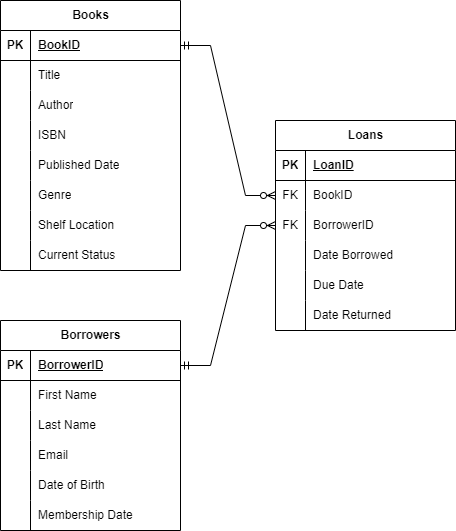

The diagram above was exported from draw.io. Its source (the exported page's mxGraphModel, read from the mxfile embedded in the PNG):
<mxGraphModel dx="1687" dy="1040" grid="1" gridSize="10" guides="1" tooltips="1" connect="1" arrows="1" fold="1" page="1" pageScale="1" pageWidth="850" pageHeight="1100" math="0" shadow="0" extFonts="Permanent Marker^https://fonts.googleapis.com/css?family=Permanent+Marker">
  <root>
    <mxCell id="0" />
    <mxCell id="1" parent="0" />
    <mxCell id="6yI4Ty7hzJfMrv7OWKBQ-1" value="Books" style="shape=table;startSize=30;container=1;collapsible=1;childLayout=tableLayout;fixedRows=1;rowLines=0;fontStyle=1;align=center;resizeLast=1;html=1;" vertex="1" parent="1">
      <mxGeometry x="240" y="270" width="180" height="270" as="geometry" />
    </mxCell>
    <mxCell id="6yI4Ty7hzJfMrv7OWKBQ-2" value="" style="shape=tableRow;horizontal=0;startSize=0;swimlaneHead=0;swimlaneBody=0;fillColor=none;collapsible=0;dropTarget=0;points=[[0,0.5],[1,0.5]];portConstraint=eastwest;top=0;left=0;right=0;bottom=1;" vertex="1" parent="6yI4Ty7hzJfMrv7OWKBQ-1">
      <mxGeometry y="30" width="180" height="30" as="geometry" />
    </mxCell>
    <mxCell id="6yI4Ty7hzJfMrv7OWKBQ-3" value="PK" style="shape=partialRectangle;connectable=0;fillColor=none;top=0;left=0;bottom=0;right=0;fontStyle=1;overflow=hidden;whiteSpace=wrap;html=1;" vertex="1" parent="6yI4Ty7hzJfMrv7OWKBQ-2">
      <mxGeometry width="30" height="30" as="geometry">
        <mxRectangle width="30" height="30" as="alternateBounds" />
      </mxGeometry>
    </mxCell>
    <mxCell id="6yI4Ty7hzJfMrv7OWKBQ-4" value="BookID" style="shape=partialRectangle;connectable=0;fillColor=none;top=0;left=0;bottom=0;right=0;align=left;spacingLeft=6;fontStyle=5;overflow=hidden;whiteSpace=wrap;html=1;" vertex="1" parent="6yI4Ty7hzJfMrv7OWKBQ-2">
      <mxGeometry x="30" width="150" height="30" as="geometry">
        <mxRectangle width="150" height="30" as="alternateBounds" />
      </mxGeometry>
    </mxCell>
    <mxCell id="6yI4Ty7hzJfMrv7OWKBQ-5" value="" style="shape=tableRow;horizontal=0;startSize=0;swimlaneHead=0;swimlaneBody=0;fillColor=none;collapsible=0;dropTarget=0;points=[[0,0.5],[1,0.5]];portConstraint=eastwest;top=0;left=0;right=0;bottom=0;" vertex="1" parent="6yI4Ty7hzJfMrv7OWKBQ-1">
      <mxGeometry y="60" width="180" height="30" as="geometry" />
    </mxCell>
    <mxCell id="6yI4Ty7hzJfMrv7OWKBQ-6" value="" style="shape=partialRectangle;connectable=0;fillColor=none;top=0;left=0;bottom=0;right=0;editable=1;overflow=hidden;whiteSpace=wrap;html=1;" vertex="1" parent="6yI4Ty7hzJfMrv7OWKBQ-5">
      <mxGeometry width="30" height="30" as="geometry">
        <mxRectangle width="30" height="30" as="alternateBounds" />
      </mxGeometry>
    </mxCell>
    <mxCell id="6yI4Ty7hzJfMrv7OWKBQ-7" value="Title" style="shape=partialRectangle;connectable=0;fillColor=none;top=0;left=0;bottom=0;right=0;align=left;spacingLeft=6;overflow=hidden;whiteSpace=wrap;html=1;" vertex="1" parent="6yI4Ty7hzJfMrv7OWKBQ-5">
      <mxGeometry x="30" width="150" height="30" as="geometry">
        <mxRectangle width="150" height="30" as="alternateBounds" />
      </mxGeometry>
    </mxCell>
    <mxCell id="6yI4Ty7hzJfMrv7OWKBQ-8" value="" style="shape=tableRow;horizontal=0;startSize=0;swimlaneHead=0;swimlaneBody=0;fillColor=none;collapsible=0;dropTarget=0;points=[[0,0.5],[1,0.5]];portConstraint=eastwest;top=0;left=0;right=0;bottom=0;" vertex="1" parent="6yI4Ty7hzJfMrv7OWKBQ-1">
      <mxGeometry y="90" width="180" height="30" as="geometry" />
    </mxCell>
    <mxCell id="6yI4Ty7hzJfMrv7OWKBQ-9" value="" style="shape=partialRectangle;connectable=0;fillColor=none;top=0;left=0;bottom=0;right=0;editable=1;overflow=hidden;whiteSpace=wrap;html=1;" vertex="1" parent="6yI4Ty7hzJfMrv7OWKBQ-8">
      <mxGeometry width="30" height="30" as="geometry">
        <mxRectangle width="30" height="30" as="alternateBounds" />
      </mxGeometry>
    </mxCell>
    <mxCell id="6yI4Ty7hzJfMrv7OWKBQ-10" value="Author" style="shape=partialRectangle;connectable=0;fillColor=none;top=0;left=0;bottom=0;right=0;align=left;spacingLeft=6;overflow=hidden;whiteSpace=wrap;html=1;" vertex="1" parent="6yI4Ty7hzJfMrv7OWKBQ-8">
      <mxGeometry x="30" width="150" height="30" as="geometry">
        <mxRectangle width="150" height="30" as="alternateBounds" />
      </mxGeometry>
    </mxCell>
    <mxCell id="6yI4Ty7hzJfMrv7OWKBQ-11" value="" style="shape=tableRow;horizontal=0;startSize=0;swimlaneHead=0;swimlaneBody=0;fillColor=none;collapsible=0;dropTarget=0;points=[[0,0.5],[1,0.5]];portConstraint=eastwest;top=0;left=0;right=0;bottom=0;" vertex="1" parent="6yI4Ty7hzJfMrv7OWKBQ-1">
      <mxGeometry y="120" width="180" height="30" as="geometry" />
    </mxCell>
    <mxCell id="6yI4Ty7hzJfMrv7OWKBQ-12" value="" style="shape=partialRectangle;connectable=0;fillColor=none;top=0;left=0;bottom=0;right=0;editable=1;overflow=hidden;whiteSpace=wrap;html=1;" vertex="1" parent="6yI4Ty7hzJfMrv7OWKBQ-11">
      <mxGeometry width="30" height="30" as="geometry">
        <mxRectangle width="30" height="30" as="alternateBounds" />
      </mxGeometry>
    </mxCell>
    <mxCell id="6yI4Ty7hzJfMrv7OWKBQ-13" value="ISBN" style="shape=partialRectangle;connectable=0;fillColor=none;top=0;left=0;bottom=0;right=0;align=left;spacingLeft=6;overflow=hidden;whiteSpace=wrap;html=1;" vertex="1" parent="6yI4Ty7hzJfMrv7OWKBQ-11">
      <mxGeometry x="30" width="150" height="30" as="geometry">
        <mxRectangle width="150" height="30" as="alternateBounds" />
      </mxGeometry>
    </mxCell>
    <mxCell id="6yI4Ty7hzJfMrv7OWKBQ-14" value="" style="shape=tableRow;horizontal=0;startSize=0;swimlaneHead=0;swimlaneBody=0;fillColor=none;collapsible=0;dropTarget=0;points=[[0,0.5],[1,0.5]];portConstraint=eastwest;top=0;left=0;right=0;bottom=0;" vertex="1" parent="6yI4Ty7hzJfMrv7OWKBQ-1">
      <mxGeometry y="150" width="180" height="30" as="geometry" />
    </mxCell>
    <mxCell id="6yI4Ty7hzJfMrv7OWKBQ-15" value="" style="shape=partialRectangle;connectable=0;fillColor=none;top=0;left=0;bottom=0;right=0;editable=1;overflow=hidden;whiteSpace=wrap;html=1;" vertex="1" parent="6yI4Ty7hzJfMrv7OWKBQ-14">
      <mxGeometry width="30" height="30" as="geometry">
        <mxRectangle width="30" height="30" as="alternateBounds" />
      </mxGeometry>
    </mxCell>
    <mxCell id="6yI4Ty7hzJfMrv7OWKBQ-16" value="Published Date" style="shape=partialRectangle;connectable=0;fillColor=none;top=0;left=0;bottom=0;right=0;align=left;spacingLeft=6;overflow=hidden;whiteSpace=wrap;html=1;" vertex="1" parent="6yI4Ty7hzJfMrv7OWKBQ-14">
      <mxGeometry x="30" width="150" height="30" as="geometry">
        <mxRectangle width="150" height="30" as="alternateBounds" />
      </mxGeometry>
    </mxCell>
    <mxCell id="6yI4Ty7hzJfMrv7OWKBQ-17" value="" style="shape=tableRow;horizontal=0;startSize=0;swimlaneHead=0;swimlaneBody=0;fillColor=none;collapsible=0;dropTarget=0;points=[[0,0.5],[1,0.5]];portConstraint=eastwest;top=0;left=0;right=0;bottom=0;" vertex="1" parent="6yI4Ty7hzJfMrv7OWKBQ-1">
      <mxGeometry y="180" width="180" height="30" as="geometry" />
    </mxCell>
    <mxCell id="6yI4Ty7hzJfMrv7OWKBQ-18" value="" style="shape=partialRectangle;connectable=0;fillColor=none;top=0;left=0;bottom=0;right=0;editable=1;overflow=hidden;whiteSpace=wrap;html=1;" vertex="1" parent="6yI4Ty7hzJfMrv7OWKBQ-17">
      <mxGeometry width="30" height="30" as="geometry">
        <mxRectangle width="30" height="30" as="alternateBounds" />
      </mxGeometry>
    </mxCell>
    <mxCell id="6yI4Ty7hzJfMrv7OWKBQ-19" value="Genre" style="shape=partialRectangle;connectable=0;fillColor=none;top=0;left=0;bottom=0;right=0;align=left;spacingLeft=6;overflow=hidden;whiteSpace=wrap;html=1;" vertex="1" parent="6yI4Ty7hzJfMrv7OWKBQ-17">
      <mxGeometry x="30" width="150" height="30" as="geometry">
        <mxRectangle width="150" height="30" as="alternateBounds" />
      </mxGeometry>
    </mxCell>
    <mxCell id="6yI4Ty7hzJfMrv7OWKBQ-20" value="" style="shape=tableRow;horizontal=0;startSize=0;swimlaneHead=0;swimlaneBody=0;fillColor=none;collapsible=0;dropTarget=0;points=[[0,0.5],[1,0.5]];portConstraint=eastwest;top=0;left=0;right=0;bottom=0;" vertex="1" parent="6yI4Ty7hzJfMrv7OWKBQ-1">
      <mxGeometry y="210" width="180" height="30" as="geometry" />
    </mxCell>
    <mxCell id="6yI4Ty7hzJfMrv7OWKBQ-21" value="" style="shape=partialRectangle;connectable=0;fillColor=none;top=0;left=0;bottom=0;right=0;editable=1;overflow=hidden;whiteSpace=wrap;html=1;" vertex="1" parent="6yI4Ty7hzJfMrv7OWKBQ-20">
      <mxGeometry width="30" height="30" as="geometry">
        <mxRectangle width="30" height="30" as="alternateBounds" />
      </mxGeometry>
    </mxCell>
    <mxCell id="6yI4Ty7hzJfMrv7OWKBQ-22" value="Shelf Location" style="shape=partialRectangle;connectable=0;fillColor=none;top=0;left=0;bottom=0;right=0;align=left;spacingLeft=6;overflow=hidden;whiteSpace=wrap;html=1;" vertex="1" parent="6yI4Ty7hzJfMrv7OWKBQ-20">
      <mxGeometry x="30" width="150" height="30" as="geometry">
        <mxRectangle width="150" height="30" as="alternateBounds" />
      </mxGeometry>
    </mxCell>
    <mxCell id="6yI4Ty7hzJfMrv7OWKBQ-23" value="" style="shape=tableRow;horizontal=0;startSize=0;swimlaneHead=0;swimlaneBody=0;fillColor=none;collapsible=0;dropTarget=0;points=[[0,0.5],[1,0.5]];portConstraint=eastwest;top=0;left=0;right=0;bottom=0;" vertex="1" parent="6yI4Ty7hzJfMrv7OWKBQ-1">
      <mxGeometry y="240" width="180" height="30" as="geometry" />
    </mxCell>
    <mxCell id="6yI4Ty7hzJfMrv7OWKBQ-24" value="" style="shape=partialRectangle;connectable=0;fillColor=none;top=0;left=0;bottom=0;right=0;editable=1;overflow=hidden;whiteSpace=wrap;html=1;" vertex="1" parent="6yI4Ty7hzJfMrv7OWKBQ-23">
      <mxGeometry width="30" height="30" as="geometry">
        <mxRectangle width="30" height="30" as="alternateBounds" />
      </mxGeometry>
    </mxCell>
    <mxCell id="6yI4Ty7hzJfMrv7OWKBQ-25" value="Current Status" style="shape=partialRectangle;connectable=0;fillColor=none;top=0;left=0;bottom=0;right=0;align=left;spacingLeft=6;overflow=hidden;whiteSpace=wrap;html=1;" vertex="1" parent="6yI4Ty7hzJfMrv7OWKBQ-23">
      <mxGeometry x="30" width="150" height="30" as="geometry">
        <mxRectangle width="150" height="30" as="alternateBounds" />
      </mxGeometry>
    </mxCell>
    <mxCell id="6yI4Ty7hzJfMrv7OWKBQ-26" value="Loans" style="shape=table;startSize=30;container=1;collapsible=1;childLayout=tableLayout;fixedRows=1;rowLines=0;fontStyle=1;align=center;resizeLast=1;html=1;" vertex="1" parent="1">
      <mxGeometry x="515" y="390" width="180" height="210" as="geometry" />
    </mxCell>
    <mxCell id="6yI4Ty7hzJfMrv7OWKBQ-27" value="" style="shape=tableRow;horizontal=0;startSize=0;swimlaneHead=0;swimlaneBody=0;fillColor=none;collapsible=0;dropTarget=0;points=[[0,0.5],[1,0.5]];portConstraint=eastwest;top=0;left=0;right=0;bottom=1;" vertex="1" parent="6yI4Ty7hzJfMrv7OWKBQ-26">
      <mxGeometry y="30" width="180" height="30" as="geometry" />
    </mxCell>
    <mxCell id="6yI4Ty7hzJfMrv7OWKBQ-28" value="PK" style="shape=partialRectangle;connectable=0;fillColor=none;top=0;left=0;bottom=0;right=0;fontStyle=1;overflow=hidden;whiteSpace=wrap;html=1;" vertex="1" parent="6yI4Ty7hzJfMrv7OWKBQ-27">
      <mxGeometry width="30" height="30" as="geometry">
        <mxRectangle width="30" height="30" as="alternateBounds" />
      </mxGeometry>
    </mxCell>
    <mxCell id="6yI4Ty7hzJfMrv7OWKBQ-29" value="LoanID" style="shape=partialRectangle;connectable=0;fillColor=none;top=0;left=0;bottom=0;right=0;align=left;spacingLeft=6;fontStyle=5;overflow=hidden;whiteSpace=wrap;html=1;" vertex="1" parent="6yI4Ty7hzJfMrv7OWKBQ-27">
      <mxGeometry x="30" width="150" height="30" as="geometry">
        <mxRectangle width="150" height="30" as="alternateBounds" />
      </mxGeometry>
    </mxCell>
    <mxCell id="6yI4Ty7hzJfMrv7OWKBQ-30" value="" style="shape=tableRow;horizontal=0;startSize=0;swimlaneHead=0;swimlaneBody=0;fillColor=none;collapsible=0;dropTarget=0;points=[[0,0.5],[1,0.5]];portConstraint=eastwest;top=0;left=0;right=0;bottom=0;" vertex="1" parent="6yI4Ty7hzJfMrv7OWKBQ-26">
      <mxGeometry y="60" width="180" height="30" as="geometry" />
    </mxCell>
    <mxCell id="6yI4Ty7hzJfMrv7OWKBQ-31" value="FK" style="shape=partialRectangle;connectable=0;fillColor=none;top=0;left=0;bottom=0;right=0;editable=1;overflow=hidden;whiteSpace=wrap;html=1;" vertex="1" parent="6yI4Ty7hzJfMrv7OWKBQ-30">
      <mxGeometry width="30" height="30" as="geometry">
        <mxRectangle width="30" height="30" as="alternateBounds" />
      </mxGeometry>
    </mxCell>
    <mxCell id="6yI4Ty7hzJfMrv7OWKBQ-32" value="BookID" style="shape=partialRectangle;connectable=0;fillColor=none;top=0;left=0;bottom=0;right=0;align=left;spacingLeft=6;overflow=hidden;whiteSpace=wrap;html=1;" vertex="1" parent="6yI4Ty7hzJfMrv7OWKBQ-30">
      <mxGeometry x="30" width="150" height="30" as="geometry">
        <mxRectangle width="150" height="30" as="alternateBounds" />
      </mxGeometry>
    </mxCell>
    <mxCell id="6yI4Ty7hzJfMrv7OWKBQ-33" value="" style="shape=tableRow;horizontal=0;startSize=0;swimlaneHead=0;swimlaneBody=0;fillColor=none;collapsible=0;dropTarget=0;points=[[0,0.5],[1,0.5]];portConstraint=eastwest;top=0;left=0;right=0;bottom=0;" vertex="1" parent="6yI4Ty7hzJfMrv7OWKBQ-26">
      <mxGeometry y="90" width="180" height="30" as="geometry" />
    </mxCell>
    <mxCell id="6yI4Ty7hzJfMrv7OWKBQ-34" value="FK" style="shape=partialRectangle;connectable=0;fillColor=none;top=0;left=0;bottom=0;right=0;editable=1;overflow=hidden;whiteSpace=wrap;html=1;" vertex="1" parent="6yI4Ty7hzJfMrv7OWKBQ-33">
      <mxGeometry width="30" height="30" as="geometry">
        <mxRectangle width="30" height="30" as="alternateBounds" />
      </mxGeometry>
    </mxCell>
    <mxCell id="6yI4Ty7hzJfMrv7OWKBQ-35" value="BorrowerID" style="shape=partialRectangle;connectable=0;fillColor=none;top=0;left=0;bottom=0;right=0;align=left;spacingLeft=6;overflow=hidden;whiteSpace=wrap;html=1;" vertex="1" parent="6yI4Ty7hzJfMrv7OWKBQ-33">
      <mxGeometry x="30" width="150" height="30" as="geometry">
        <mxRectangle width="150" height="30" as="alternateBounds" />
      </mxGeometry>
    </mxCell>
    <mxCell id="6yI4Ty7hzJfMrv7OWKBQ-36" value="" style="shape=tableRow;horizontal=0;startSize=0;swimlaneHead=0;swimlaneBody=0;fillColor=none;collapsible=0;dropTarget=0;points=[[0,0.5],[1,0.5]];portConstraint=eastwest;top=0;left=0;right=0;bottom=0;" vertex="1" parent="6yI4Ty7hzJfMrv7OWKBQ-26">
      <mxGeometry y="120" width="180" height="30" as="geometry" />
    </mxCell>
    <mxCell id="6yI4Ty7hzJfMrv7OWKBQ-37" value="" style="shape=partialRectangle;connectable=0;fillColor=none;top=0;left=0;bottom=0;right=0;editable=1;overflow=hidden;whiteSpace=wrap;html=1;" vertex="1" parent="6yI4Ty7hzJfMrv7OWKBQ-36">
      <mxGeometry width="30" height="30" as="geometry">
        <mxRectangle width="30" height="30" as="alternateBounds" />
      </mxGeometry>
    </mxCell>
    <mxCell id="6yI4Ty7hzJfMrv7OWKBQ-38" value="Date Borrowed" style="shape=partialRectangle;connectable=0;fillColor=none;top=0;left=0;bottom=0;right=0;align=left;spacingLeft=6;overflow=hidden;whiteSpace=wrap;html=1;" vertex="1" parent="6yI4Ty7hzJfMrv7OWKBQ-36">
      <mxGeometry x="30" width="150" height="30" as="geometry">
        <mxRectangle width="150" height="30" as="alternateBounds" />
      </mxGeometry>
    </mxCell>
    <mxCell id="6yI4Ty7hzJfMrv7OWKBQ-39" value="" style="shape=tableRow;horizontal=0;startSize=0;swimlaneHead=0;swimlaneBody=0;fillColor=none;collapsible=0;dropTarget=0;points=[[0,0.5],[1,0.5]];portConstraint=eastwest;top=0;left=0;right=0;bottom=0;" vertex="1" parent="6yI4Ty7hzJfMrv7OWKBQ-26">
      <mxGeometry y="150" width="180" height="30" as="geometry" />
    </mxCell>
    <mxCell id="6yI4Ty7hzJfMrv7OWKBQ-40" value="" style="shape=partialRectangle;connectable=0;fillColor=none;top=0;left=0;bottom=0;right=0;editable=1;overflow=hidden;whiteSpace=wrap;html=1;" vertex="1" parent="6yI4Ty7hzJfMrv7OWKBQ-39">
      <mxGeometry width="30" height="30" as="geometry">
        <mxRectangle width="30" height="30" as="alternateBounds" />
      </mxGeometry>
    </mxCell>
    <mxCell id="6yI4Ty7hzJfMrv7OWKBQ-41" value="Due Date" style="shape=partialRectangle;connectable=0;fillColor=none;top=0;left=0;bottom=0;right=0;align=left;spacingLeft=6;overflow=hidden;whiteSpace=wrap;html=1;" vertex="1" parent="6yI4Ty7hzJfMrv7OWKBQ-39">
      <mxGeometry x="30" width="150" height="30" as="geometry">
        <mxRectangle width="150" height="30" as="alternateBounds" />
      </mxGeometry>
    </mxCell>
    <mxCell id="6yI4Ty7hzJfMrv7OWKBQ-42" value="" style="shape=tableRow;horizontal=0;startSize=0;swimlaneHead=0;swimlaneBody=0;fillColor=none;collapsible=0;dropTarget=0;points=[[0,0.5],[1,0.5]];portConstraint=eastwest;top=0;left=0;right=0;bottom=0;" vertex="1" parent="6yI4Ty7hzJfMrv7OWKBQ-26">
      <mxGeometry y="180" width="180" height="30" as="geometry" />
    </mxCell>
    <mxCell id="6yI4Ty7hzJfMrv7OWKBQ-43" value="" style="shape=partialRectangle;connectable=0;fillColor=none;top=0;left=0;bottom=0;right=0;editable=1;overflow=hidden;whiteSpace=wrap;html=1;" vertex="1" parent="6yI4Ty7hzJfMrv7OWKBQ-42">
      <mxGeometry width="30" height="30" as="geometry">
        <mxRectangle width="30" height="30" as="alternateBounds" />
      </mxGeometry>
    </mxCell>
    <mxCell id="6yI4Ty7hzJfMrv7OWKBQ-44" value="Date Returned" style="shape=partialRectangle;connectable=0;fillColor=none;top=0;left=0;bottom=0;right=0;align=left;spacingLeft=6;overflow=hidden;whiteSpace=wrap;html=1;" vertex="1" parent="6yI4Ty7hzJfMrv7OWKBQ-42">
      <mxGeometry x="30" width="150" height="30" as="geometry">
        <mxRectangle width="150" height="30" as="alternateBounds" />
      </mxGeometry>
    </mxCell>
    <mxCell id="6yI4Ty7hzJfMrv7OWKBQ-52" value="" style="edgeStyle=entityRelationEdgeStyle;fontSize=12;html=1;endArrow=ERzeroToMany;startArrow=ERmandOne;rounded=0;entryX=0;entryY=0.5;entryDx=0;entryDy=0;exitX=1;exitY=0.5;exitDx=0;exitDy=0;" edge="1" parent="1" source="6yI4Ty7hzJfMrv7OWKBQ-2" target="6yI4Ty7hzJfMrv7OWKBQ-30">
      <mxGeometry width="100" height="100" relative="1" as="geometry">
        <mxPoint x="590" y="540" as="sourcePoint" />
        <mxPoint x="690" y="440" as="targetPoint" />
      </mxGeometry>
    </mxCell>
    <mxCell id="6yI4Ty7hzJfMrv7OWKBQ-53" value="Borrowers" style="shape=table;startSize=30;container=1;collapsible=1;childLayout=tableLayout;fixedRows=1;rowLines=0;fontStyle=1;align=center;resizeLast=1;html=1;" vertex="1" parent="1">
      <mxGeometry x="240" y="590" width="180" height="210" as="geometry" />
    </mxCell>
    <mxCell id="6yI4Ty7hzJfMrv7OWKBQ-54" value="" style="shape=tableRow;horizontal=0;startSize=0;swimlaneHead=0;swimlaneBody=0;fillColor=none;collapsible=0;dropTarget=0;points=[[0,0.5],[1,0.5]];portConstraint=eastwest;top=0;left=0;right=0;bottom=1;" vertex="1" parent="6yI4Ty7hzJfMrv7OWKBQ-53">
      <mxGeometry y="30" width="180" height="30" as="geometry" />
    </mxCell>
    <mxCell id="6yI4Ty7hzJfMrv7OWKBQ-55" value="PK" style="shape=partialRectangle;connectable=0;fillColor=none;top=0;left=0;bottom=0;right=0;fontStyle=1;overflow=hidden;whiteSpace=wrap;html=1;" vertex="1" parent="6yI4Ty7hzJfMrv7OWKBQ-54">
      <mxGeometry width="30" height="30" as="geometry">
        <mxRectangle width="30" height="30" as="alternateBounds" />
      </mxGeometry>
    </mxCell>
    <mxCell id="6yI4Ty7hzJfMrv7OWKBQ-56" value="BorrowerID" style="shape=partialRectangle;connectable=0;fillColor=none;top=0;left=0;bottom=0;right=0;align=left;spacingLeft=6;fontStyle=5;overflow=hidden;whiteSpace=wrap;html=1;" vertex="1" parent="6yI4Ty7hzJfMrv7OWKBQ-54">
      <mxGeometry x="30" width="150" height="30" as="geometry">
        <mxRectangle width="150" height="30" as="alternateBounds" />
      </mxGeometry>
    </mxCell>
    <mxCell id="6yI4Ty7hzJfMrv7OWKBQ-57" value="" style="shape=tableRow;horizontal=0;startSize=0;swimlaneHead=0;swimlaneBody=0;fillColor=none;collapsible=0;dropTarget=0;points=[[0,0.5],[1,0.5]];portConstraint=eastwest;top=0;left=0;right=0;bottom=0;" vertex="1" parent="6yI4Ty7hzJfMrv7OWKBQ-53">
      <mxGeometry y="60" width="180" height="30" as="geometry" />
    </mxCell>
    <mxCell id="6yI4Ty7hzJfMrv7OWKBQ-58" value="" style="shape=partialRectangle;connectable=0;fillColor=none;top=0;left=0;bottom=0;right=0;editable=1;overflow=hidden;whiteSpace=wrap;html=1;" vertex="1" parent="6yI4Ty7hzJfMrv7OWKBQ-57">
      <mxGeometry width="30" height="30" as="geometry">
        <mxRectangle width="30" height="30" as="alternateBounds" />
      </mxGeometry>
    </mxCell>
    <mxCell id="6yI4Ty7hzJfMrv7OWKBQ-59" value="First Name" style="shape=partialRectangle;connectable=0;fillColor=none;top=0;left=0;bottom=0;right=0;align=left;spacingLeft=6;overflow=hidden;whiteSpace=wrap;html=1;" vertex="1" parent="6yI4Ty7hzJfMrv7OWKBQ-57">
      <mxGeometry x="30" width="150" height="30" as="geometry">
        <mxRectangle width="150" height="30" as="alternateBounds" />
      </mxGeometry>
    </mxCell>
    <mxCell id="6yI4Ty7hzJfMrv7OWKBQ-60" value="" style="shape=tableRow;horizontal=0;startSize=0;swimlaneHead=0;swimlaneBody=0;fillColor=none;collapsible=0;dropTarget=0;points=[[0,0.5],[1,0.5]];portConstraint=eastwest;top=0;left=0;right=0;bottom=0;" vertex="1" parent="6yI4Ty7hzJfMrv7OWKBQ-53">
      <mxGeometry y="90" width="180" height="30" as="geometry" />
    </mxCell>
    <mxCell id="6yI4Ty7hzJfMrv7OWKBQ-61" value="" style="shape=partialRectangle;connectable=0;fillColor=none;top=0;left=0;bottom=0;right=0;editable=1;overflow=hidden;whiteSpace=wrap;html=1;" vertex="1" parent="6yI4Ty7hzJfMrv7OWKBQ-60">
      <mxGeometry width="30" height="30" as="geometry">
        <mxRectangle width="30" height="30" as="alternateBounds" />
      </mxGeometry>
    </mxCell>
    <mxCell id="6yI4Ty7hzJfMrv7OWKBQ-62" value="Last Name" style="shape=partialRectangle;connectable=0;fillColor=none;top=0;left=0;bottom=0;right=0;align=left;spacingLeft=6;overflow=hidden;whiteSpace=wrap;html=1;" vertex="1" parent="6yI4Ty7hzJfMrv7OWKBQ-60">
      <mxGeometry x="30" width="150" height="30" as="geometry">
        <mxRectangle width="150" height="30" as="alternateBounds" />
      </mxGeometry>
    </mxCell>
    <mxCell id="6yI4Ty7hzJfMrv7OWKBQ-63" value="" style="shape=tableRow;horizontal=0;startSize=0;swimlaneHead=0;swimlaneBody=0;fillColor=none;collapsible=0;dropTarget=0;points=[[0,0.5],[1,0.5]];portConstraint=eastwest;top=0;left=0;right=0;bottom=0;" vertex="1" parent="6yI4Ty7hzJfMrv7OWKBQ-53">
      <mxGeometry y="120" width="180" height="30" as="geometry" />
    </mxCell>
    <mxCell id="6yI4Ty7hzJfMrv7OWKBQ-64" value="" style="shape=partialRectangle;connectable=0;fillColor=none;top=0;left=0;bottom=0;right=0;editable=1;overflow=hidden;whiteSpace=wrap;html=1;" vertex="1" parent="6yI4Ty7hzJfMrv7OWKBQ-63">
      <mxGeometry width="30" height="30" as="geometry">
        <mxRectangle width="30" height="30" as="alternateBounds" />
      </mxGeometry>
    </mxCell>
    <mxCell id="6yI4Ty7hzJfMrv7OWKBQ-65" value="Email" style="shape=partialRectangle;connectable=0;fillColor=none;top=0;left=0;bottom=0;right=0;align=left;spacingLeft=6;overflow=hidden;whiteSpace=wrap;html=1;" vertex="1" parent="6yI4Ty7hzJfMrv7OWKBQ-63">
      <mxGeometry x="30" width="150" height="30" as="geometry">
        <mxRectangle width="150" height="30" as="alternateBounds" />
      </mxGeometry>
    </mxCell>
    <mxCell id="6yI4Ty7hzJfMrv7OWKBQ-66" value="" style="shape=tableRow;horizontal=0;startSize=0;swimlaneHead=0;swimlaneBody=0;fillColor=none;collapsible=0;dropTarget=0;points=[[0,0.5],[1,0.5]];portConstraint=eastwest;top=0;left=0;right=0;bottom=0;" vertex="1" parent="6yI4Ty7hzJfMrv7OWKBQ-53">
      <mxGeometry y="150" width="180" height="30" as="geometry" />
    </mxCell>
    <mxCell id="6yI4Ty7hzJfMrv7OWKBQ-67" value="" style="shape=partialRectangle;connectable=0;fillColor=none;top=0;left=0;bottom=0;right=0;editable=1;overflow=hidden;whiteSpace=wrap;html=1;" vertex="1" parent="6yI4Ty7hzJfMrv7OWKBQ-66">
      <mxGeometry width="30" height="30" as="geometry">
        <mxRectangle width="30" height="30" as="alternateBounds" />
      </mxGeometry>
    </mxCell>
    <mxCell id="6yI4Ty7hzJfMrv7OWKBQ-68" value="Date of Birth" style="shape=partialRectangle;connectable=0;fillColor=none;top=0;left=0;bottom=0;right=0;align=left;spacingLeft=6;overflow=hidden;whiteSpace=wrap;html=1;" vertex="1" parent="6yI4Ty7hzJfMrv7OWKBQ-66">
      <mxGeometry x="30" width="150" height="30" as="geometry">
        <mxRectangle width="150" height="30" as="alternateBounds" />
      </mxGeometry>
    </mxCell>
    <mxCell id="6yI4Ty7hzJfMrv7OWKBQ-69" value="" style="shape=tableRow;horizontal=0;startSize=0;swimlaneHead=0;swimlaneBody=0;fillColor=none;collapsible=0;dropTarget=0;points=[[0,0.5],[1,0.5]];portConstraint=eastwest;top=0;left=0;right=0;bottom=0;" vertex="1" parent="6yI4Ty7hzJfMrv7OWKBQ-53">
      <mxGeometry y="180" width="180" height="30" as="geometry" />
    </mxCell>
    <mxCell id="6yI4Ty7hzJfMrv7OWKBQ-70" value="" style="shape=partialRectangle;connectable=0;fillColor=none;top=0;left=0;bottom=0;right=0;editable=1;overflow=hidden;whiteSpace=wrap;html=1;" vertex="1" parent="6yI4Ty7hzJfMrv7OWKBQ-69">
      <mxGeometry width="30" height="30" as="geometry">
        <mxRectangle width="30" height="30" as="alternateBounds" />
      </mxGeometry>
    </mxCell>
    <mxCell id="6yI4Ty7hzJfMrv7OWKBQ-71" value="Membership Date" style="shape=partialRectangle;connectable=0;fillColor=none;top=0;left=0;bottom=0;right=0;align=left;spacingLeft=6;overflow=hidden;whiteSpace=wrap;html=1;" vertex="1" parent="6yI4Ty7hzJfMrv7OWKBQ-69">
      <mxGeometry x="30" width="150" height="30" as="geometry">
        <mxRectangle width="150" height="30" as="alternateBounds" />
      </mxGeometry>
    </mxCell>
    <mxCell id="6yI4Ty7hzJfMrv7OWKBQ-78" value="" style="edgeStyle=entityRelationEdgeStyle;fontSize=12;html=1;endArrow=ERzeroToMany;startArrow=ERmandOne;rounded=0;entryX=0;entryY=0.5;entryDx=0;entryDy=0;exitX=1;exitY=0.5;exitDx=0;exitDy=0;" edge="1" parent="1" source="6yI4Ty7hzJfMrv7OWKBQ-54" target="6yI4Ty7hzJfMrv7OWKBQ-33">
      <mxGeometry width="100" height="100" relative="1" as="geometry">
        <mxPoint x="410" y="325" as="sourcePoint" />
        <mxPoint x="570" y="565" as="targetPoint" />
      </mxGeometry>
    </mxCell>
  </root>
</mxGraphModel>